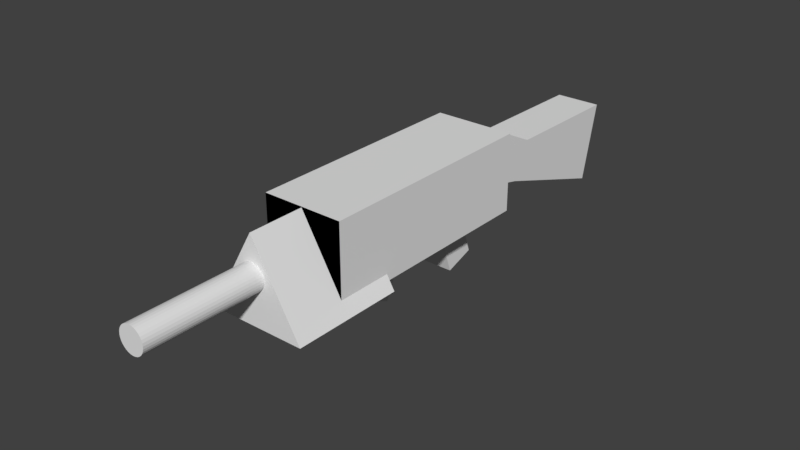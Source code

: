 # Source: assault_rifle.blend  (saved by Blender 2.78.0; exported with 4.5.12 LTS)
import bpy
from mathutils import Matrix  # noqa: F401  (used for matrix-valued properties, if any)

bpy.ops.wm.read_factory_settings(use_empty=True)
scene = bpy.context.scene
scene.name = 'Scene'

# ---- collections
col_collection_1 = bpy.data.collections.new('Collection 1'); scene.collection.children.link(col_collection_1)

# ---- world
world_world = bpy.data.worlds.new('World'); scene.world = world_world
world_world.color = (0.05088, 0.05088, 0.05088)
world_world.use_sun_shadow = False
world_world.sun_shadow_jitter_overblur = 0.0
world_world.cycles.sampling_method = 'MANUAL'

# ---- meshes
me_cube_003 = bpy.data.meshes.new('Cube.003')
me_cube_003.from_pydata([(-0.1, -0.1, -0.1), (-0.1, -0.1, 0.1), (-0.1, 0.1, -0.1), (-0.1, 0.1, 0.1), (0.1, -0.1, -0.1), (0.1, -0.1, 0.1), (0.1, 0.1, -0.1), (0.1, 0.1, 0.1)], [], [(0, 1, 3, 2), (2, 3, 7, 6), (6, 7, 5, 4), (4, 5, 1, 0), (2, 6, 4, 0), (7, 3, 1, 5)])
me_cube_003.use_remesh_preserve_volume = False
me_cube_003.use_remesh_preserve_attributes = False
me_cube_003.use_mirror_vertex_groups = False
me_cube_003.update()
me_cube_002 = bpy.data.meshes.new('Cube.002')
me_cube_002.from_pydata([(-0.03526, -0.1129, -0.002922), (-0.03526, -0.08523, 0.05427), (-0.03526, 0.08523, -0.0682), (-0.03526, 0.1129, 0.0515), (0.03526, -0.1129, -0.002922), (0.03526, -0.08523, 0.05427), (0.03526, 0.08523, -0.0682), (0.03526, 0.1129, 0.0515), (-0.03526, -0.2234, 0.02259), (-0.03526, -0.1958, 0.07979), (0.03526, -0.1958, 0.07979), (0.03526, -0.2234, 0.02259), (-0.06201, -0.5231, -0.02097), (-0.06201, -0.5231, 0.09884), (-0.06201, -0.1712, -0.02097), (-0.06201, -0.1712, 0.09884), (0.06201, -0.5231, -0.02097), (0.06201, -0.5231, 0.09884), (0.06201, -0.1712, -0.02097), (0.06201, -0.1712, 0.09884), (-0.06201, -0.5231, -0.02097), (-0.06201, -0.5231, 0.09884), (0.06201, -0.5231, -0.02097), (0.06201, -0.5231, 0.09884), (-3.545e-10, -0.4373, 0.09757), (-3.545e-10, -0.6088, 0.09757), (0.07424, -0.4373, -0.03102), (0.07424, -0.6088, -0.03102), (-0.07424, -0.4373, -0.03102), (-0.07424, -0.6088, -0.03102), (-0.02436, -0.2865, -0.0004563), (-0.02436, -0.2537, -0.09782), (2.22e-16, -0.5869, 0.05894), (2.22e-16, -0.7869, 0.05894), (0.003902, -0.5869, 0.05855), (0.003902, -0.7869, 0.05855), (0.007654, -0.5869, 0.05741), (0.007654, -0.7869, 0.05741), (0.01111, -0.5869, 0.05556), (0.01111, -0.7869, 0.05556), (0.01414, -0.5869, 0.05308), (0.01414, -0.7869, 0.05308), (0.01663, -0.5869, 0.05005), (0.01663, -0.7869, 0.05005), (0.01848, -0.5869, 0.04659), (0.01848, -0.7869, 0.04659), (0.01962, -0.5869, 0.04284), (0.01962, -0.7869, 0.04284), (0.02, -0.5869, 0.03894), (0.02, -0.7869, 0.03894), (0.01962, -0.5869, 0.03503), (0.01962, -0.7869, 0.03503), (0.01848, -0.5869, 0.03128), (0.01848, -0.7869, 0.03128), (0.01663, -0.5869, 0.02782), (0.01663, -0.7869, 0.02782), (0.01414, -0.5869, 0.02479), (0.01414, -0.7869, 0.02479), (0.01111, -0.5869, 0.02231), (0.01111, -0.7869, 0.02231), (0.007654, -0.5869, 0.02046), (0.007654, -0.7869, 0.02046), (0.003902, -0.5869, 0.01932), (0.003902, -0.7869, 0.01932), (-6.517e-09, -0.5869, 0.01894), (-6.517e-09, -0.7869, 0.01894), (-0.003902, -0.5869, 0.01932), (-0.003902, -0.7869, 0.01932), (-0.007654, -0.5869, 0.02046), (-0.007654, -0.7869, 0.02046), (-0.01111, -0.5869, 0.02231), (-0.01111, -0.7869, 0.02231), (-0.01414, -0.5869, 0.02479), (-0.01414, -0.7869, 0.02479), (-0.01663, -0.5869, 0.02782), (-0.01663, -0.7869, 0.02782), (-0.01848, -0.5869, 0.03128), (-0.01848, -0.7869, 0.03128), (-0.01962, -0.5869, 0.03503), (-0.01962, -0.7869, 0.03503), (-0.02, -0.5869, 0.03894), (-0.02, -0.7869, 0.03894), (-0.01962, -0.5869, 0.04284), (-0.01962, -0.7869, 0.04284), (-0.01848, -0.5869, 0.04659), (-0.01848, -0.7869, 0.04659), (-0.01663, -0.5869, 0.05005), (-0.01663, -0.7869, 0.05005), (-0.01414, -0.5869, 0.05308), (-0.01414, -0.7869, 0.05308), (-0.01111, -0.5869, 0.05556), (-0.01111, -0.7869, 0.05556), (-0.007654, -0.5869, 0.05741), (-0.007654, -0.7869, 0.05741), (-0.003902, -0.5869, 0.05855), (-0.003902, -0.7869, 0.05855), (-0.02436, -0.2091, -0.0828), (-0.02436, -0.2418, 0.01456), (0.02436, -0.2537, -0.09782), (0.02436, -0.2865, -0.0004563), (0.02436, -0.2091, -0.0828), (0.02436, -0.2418, 0.01456), (-0.01263, -0.3035, -0.03658), (-0.01263, -0.2971, -0.01616), (-0.01263, -0.2889, -0.0412), (-0.01263, -0.2825, -0.02078), (0.01263, -0.3035, -0.03658), (0.01263, -0.2971, -0.01616), (0.01263, -0.2889, -0.0412), (0.01263, -0.2825, -0.02078), (-0.007936, -0.3283, -0.05063), (-0.007936, -0.3283, -0.006726), (-0.007936, -0.3238, -0.05063), (-0.007936, -0.3238, -0.006726), (0.007936, -0.3283, -0.05063), (0.007936, -0.3283, -0.006726), (0.007936, -0.3238, -0.05063), (0.007936, -0.3238, -0.006726), (0.007936, -0.3283, -0.05581), (0.007936, -0.3238, -0.05581), (-0.007936, -0.3238, -0.05581), (-0.007936, -0.3283, -0.05581), (0.007936, -0.2594, -0.05063), (-0.007936, -0.2594, -0.05063), (0.007936, -0.2594, -0.05581), (-0.007936, -0.2594, -0.05581)], [], [(0, 1, 3, 2), (2, 3, 7, 6), (6, 7, 5, 4), (5, 1, 9, 10), (2, 6, 4, 0), (7, 3, 1, 5), (11, 10, 9, 8), (4, 5, 10, 11), (1, 0, 8, 9), (0, 4, 11, 8), (12, 13, 15, 14), (14, 15, 19, 18), (18, 19, 17, 16), (16, 17, 13, 12), (14, 18, 16, 12), (19, 15, 13, 17), (22, 23, 21, 20), (24, 25, 27, 26), (26, 27, 29, 28), (27, 25, 29), (28, 29, 25, 24), (24, 26, 28), (32, 33, 35, 34), (34, 35, 37, 36), (36, 37, 39, 38), (38, 39, 41, 40), (40, 41, 43, 42), (42, 43, 45, 44), (44, 45, 47, 46), (46, 47, 49, 48), (48, 49, 51, 50), (50, 51, 53, 52), (52, 53, 55, 54), (54, 55, 57, 56), (56, 57, 59, 58), (117, 113, 111, 115), (58, 59, 61, 60), (110, 112, 120, 121), (60, 61, 63, 62), (114, 115, 111, 110), (62, 63, 65, 64), (116, 117, 115, 114), (64, 65, 67, 66), (112, 113, 117, 116), (66, 67, 69, 68), (110, 111, 113, 112), (68, 69, 71, 70), (109, 105, 103, 107), (70, 71, 73, 72), (104, 108, 106, 102), (72, 73, 75, 74), (106, 107, 103, 102), (74, 75, 77, 76), (108, 109, 107, 106), (76, 77, 79, 78), (104, 105, 109, 108), (78, 79, 81, 80), (102, 103, 105, 104), (80, 81, 83, 82), (101, 97, 30, 99), (82, 83, 85, 84), (96, 100, 98, 31), (84, 85, 87, 86), (98, 99, 30, 31), (86, 87, 89, 88), (100, 101, 99, 98), (88, 89, 91, 90), (96, 97, 101, 100), (90, 91, 93, 92), (35, 33, 95, 93, 91, 89, 87, 85, 83, 81, 79, 77, 75, 73, 71, 69, 67, 65, 63, 61, 59, 57, 55, 53, 51, 49, 47, 45, 43, 41, 39, 37), (31, 30, 97, 96), (92, 93, 95, 94), (94, 95, 33, 32), (32, 34, 36, 38, 40, 42, 44, 46, 48, 50, 52, 54, 56, 58, 60, 62, 64, 66, 68, 70, 72, 74, 76, 78, 80, 82, 84, 86, 88, 90, 92, 94), (120, 119, 118, 121), (114, 110, 121, 118), (116, 114, 118, 119), (119, 120, 125, 124), (123, 122, 124, 125), (120, 112, 123, 125), (112, 116, 122, 123), (116, 119, 124, 122)])
me_cube_002.use_remesh_preserve_volume = False
me_cube_002.use_remesh_preserve_attributes = False
me_cube_002.use_mirror_vertex_groups = False
me_cube_002.update()

# ---- objects
ob_magazine = bpy.data.objects.new('Magazine', me_cube_003)
ob_assault_rifle = bpy.data.objects.new('Assault Rifle', me_cube_002)

# ---- transforms, parenting, visibility, modifiers, constraints
ob_magazine.location = (-3.492e-09, -0.3768, -0.02868)
ob_magazine.rotation_euler = (-0.435, -0.0, 0.0)
ob_magazine.scale = (0.1143, 0.2758, 0.6248)
ob_magazine.lineart.crease_threshold = 0.0
ob_assault_rifle.location = (0.0, 0.0, 0.0)
ob_assault_rifle.lineart.crease_threshold = 0.0

# ---- collection membership
col_collection_1.objects.link(ob_magazine)
col_collection_1.objects.link(ob_assault_rifle)

# ---- scene / render settings (as saved in the file)
scene.frame_start = 1; scene.frame_end = 250; scene.frame_set(1)
scene.render.engine = 'BLENDER_EEVEE_NEXT'
scene.render.resolution_percentage = 50
scene.render.dither_intensity = 0.0
scene.cycles.use_denoising = False
scene.cycles.samples = 128
scene.cycles.sampling_pattern = 'TABULATED_SOBOL'
scene.cycles.light_sampling_threshold = 0.0
scene.cycles.use_adaptive_sampling = False
scene.cycles.use_light_tree = False
scene.cycles.blur_glossy = 0.0
scene.cycles.sample_clamp_indirect = 0.0
scene.view_settings.view_transform = 'Standard'
bpy.context.view_layer.update()

# ---- added for rendering (the .blend has no active camera and no usable light): camera, sun
cam_auto = bpy.data.cameras.new('AutoCamera')
cam_auto.lens = 50.0
cam_auto.sensor_width = 36.0
cam_auto.clip_end = 1000.0
ob_auto_camera = bpy.data.objects.new('AutoCamera', cam_auto)
scene.collection.objects.link(ob_auto_camera)
ob_auto_camera.location = (0.8631, -1.37273, 0.69099)
ob_auto_camera.rotation_euler = (1.09748, -7.21219e-08, 0.694738)
scene.camera = ob_auto_camera
light_auto_sun = bpy.data.lights.new('AutoSun', 'SUN')
light_auto_sun.energy = 3.0
light_auto_sun.angle = 0.0523599
ob_auto_sun = bpy.data.objects.new('AutoSun', light_auto_sun)
scene.collection.objects.link(ob_auto_sun)
ob_auto_sun.rotation_euler = (0.872665, 0.174533, 0.523599)
bpy.context.view_layer.update()
